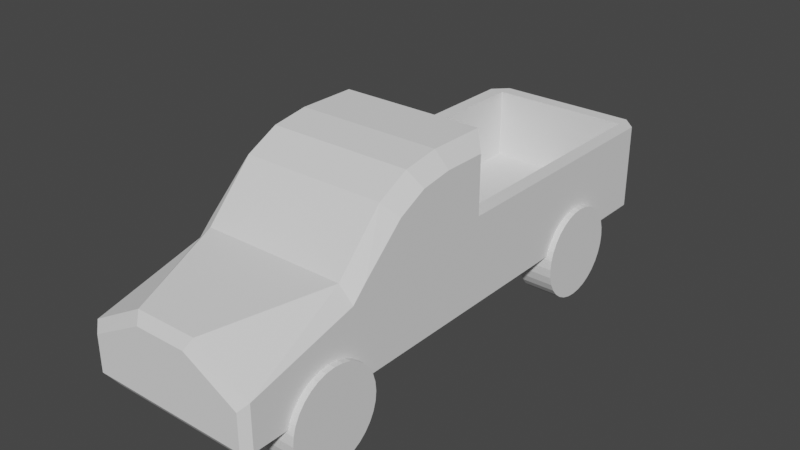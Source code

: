 # Source: pickup_truck.blend  (saved by Blender 3.5.10; exported with 4.5.12 LTS)
import bpy
from mathutils import Matrix  # noqa: F401  (used for matrix-valued properties, if any)

bpy.ops.wm.read_factory_settings(use_empty=True)
scene = bpy.context.scene
scene.name = 'Scene'

# ---- collections
col_collection = bpy.data.collections.new('Collection'); scene.collection.children.link(col_collection)
col_wheels = bpy.data.collections.new('wheels'); scene.collection.children.link(col_wheels)

# ---- world
world_world = bpy.data.worlds.new('World'); scene.world = world_world
world_world.use_nodes = True; world_world.node_tree.nodes.clear()
_N = world_world.node_tree.nodes; _L = world_world.node_tree.links
n0 = _N.new('ShaderNodeOutputWorld'); n0.name = 'World Output'; n0.location = (300, 300)
n1 = _N.new('ShaderNodeBackground'); n1.name = 'Background'; n1.location = (10, 300)
n1.inputs[0].default_value = (0.05088, 0.05088, 0.05088, 1.0)
_L.new(n1.outputs[0], n0.inputs[0])
n0.is_active_output = True
world_world.color = (0.05088, 0.05088, 0.05088)
world_world.use_sun_shadow = False
world_world.sun_shadow_jitter_overblur = 0.0

# ---- meshes
me_cube_001 = bpy.data.meshes.new('Cube.001')
me_cube_001.from_pydata([(0.9144, -0.9144, 0.3048), (-0.9144, -0.9144, 0.3048), (0.9144, 0.3048, 1.067), (-0.9144, 0.3048, 0.3048), (0.9144, 0.3048, 0.3048), (-0.9144, 0.3048, 1.067), (0.9144, 0.762, 1.675), (0.762, 0.9144, 1.829), (-0.9144, 0.762, 1.675), (-0.762, 0.9144, 1.829), (-0.9144, 0.762, 0.3048), (-0.762, 0.9143, 0.305), (-0.9144, 0.762, 1.067), (0.762, 0.9144, 1.067), (-0.762, 0.3048, 1.829), (-0.9144, 0.3048, 1.675), (-0.762, -0.4118, 1.596), (-0.9144, -0.3214, 1.472), (-0.762, -0.07195, 1.769), (-0.9144, -0.02443, 1.623), (0.9144, 0.3048, 1.675), (0.762, 0.3048, 1.829), (0.9144, -0.02443, 1.623), (0.762, -0.07195, 1.769), (0.9144, -0.3214, 1.472), (0.762, -0.4118, 1.596), (0.762, 0.9143, 0.305), (0.9144, 0.762, 0.3048), (-0.762, 0.9144, 1.067), (0.9144, 0.762, 1.067), (-0.9144, -0.7608, 1.067), (-0.9144, -0.9144, 0.9144), (0.9144, -0.7608, 1.067), (0.9144, -0.9144, 0.9144), (-0.9144, -0.9144, 0.9144), (-0.762, -0.9144, 1.067), (0.762, -0.9144, 1.067), (0.9144, -0.9144, 0.9144), (-0.8382, -2.134, 0.3048), (-0.9144, -2.061, 0.3048), (0.9144, -2.061, 0.3048), (0.8382, -2.134, 0.3048), (0.8382, -2.134, 0.5327), (0.9144, -2.061, 0.6157), (0.2716, -2.134, 0.8382), (0.3266, -2.061, 0.9434), (-0.2716, -2.134, 0.8382), (-0.3266, -2.061, 0.9434), (-0.8382, -2.134, 0.5327), (-0.9144, -2.061, 0.6157), (-0.762, -0.9144, 1.067), (0.762, -0.9144, 1.067), (-0.7619, 3.505, 1.067), (0.7621, 3.505, 1.067), (-0.9143, 3.505, 0.3045), (-0.762, 3.658, 0.3045), (-0.9143, 3.505, 1.067), (0.7621, 3.658, 1.067), (-0.7619, 3.658, 1.067), (0.7621, 3.658, 0.3045), (0.9145, 3.505, 0.3045), (0.9145, 3.505, 1.067), (-0.7619, 3.505, 0.3046), (0.7621, 3.505, 0.3046), (-0.6096, -0.9148, 0.0), (-0.9144, -0.9144, 0.1524), (0.9144, -0.9144, 0.1524), (0.6096, -0.9148, 0.0), (0.6096, 0.3048, 2.173e-13), (0.9144, 0.3048, 0.1524), (-0.9144, 0.3048, 0.1524), (-0.6096, 0.3048, -9.007e-14), (0.9144, -2.06, 0.1524), (0.6162, -1.872, 0.0), (0.8382, -2.134, 0.1524), (-0.8382, -2.134, 0.1524), (-0.6162, -1.872, 0.0), (-0.9144, -2.06, 0.1524), (0.6097, 0.7618, 1.514e-08), (0.9144, 0.7619, 0.1524), (-0.9144, 0.7619, 0.1524), (-0.762, 0.7619, 1.489e-08), (-0.7619, 3.658, 0.1521), (-0.6095, 3.321, -0.0003116), (-0.9143, 3.505, 0.1521), (-0.762, 3.473, -0.0003265), (0.7622, 3.473, -0.0003265), (0.9145, 3.505, 0.1521), (0.6096, 3.321, -0.0003116), (0.7621, 3.658, 0.1521), (0.7621, 0.7618, 1.489e-08), (0.762, 3.474, -0.0003266), (0.762, -0.9144, 0.0), (0.762, 0.3048, 0.0), (-0.762, -0.9144, 0.0), (-0.7694, -2.024, 0.0), (-0.762, 0.3048, 0.0), (-0.6096, 0.7619, 1.502e-08), (-0.7619, 3.474, -0.0003266), (0.7694, -2.024, 0.0), (-0.6096, 0.7619, 1.502e-08), (0.6097, 0.7618, 1.514e-08), (-0.6096, -0.9148, 0.0), (0.6096, -0.9148, 0.0), (-0.6096, 0.3048, -9.007e-14), (0.6096, 0.3048, 2.173e-13), (0.6096, 3.321, -0.0003116), (-0.6162, -1.872, 0.0), (-0.6095, 3.321, -0.0003116), (0.6162, -1.872, 0.0), (-0.6096, 0.7619, 0.1524), (0.6097, 0.7618, 0.1524), (-0.6096, -0.9148, 0.1524), (0.6096, -0.9148, 0.1524), (-0.6096, 0.3048, 0.1524), (0.6096, 0.3048, 0.1524), (0.6096, 3.321, 0.1521), (-0.6162, -1.872, 0.1524), (-0.6095, 3.322, 0.1521), (0.6162, -1.872, 0.1524)], [], [(5, 15, 8, 12), (0, 33, 37, 43, 40), (79, 27, 4, 69), (69, 4, 0, 66), (28, 9, 7, 13), (31, 30, 5, 1), (47, 35, 34, 49), (17, 19, 5), (29, 6, 20, 2), (27, 29, 2, 4), (97, 83, 108, 100), (66, 0, 40, 72), (41, 42, 44, 46, 48, 38), (72, 40, 41, 74), (77, 39, 1, 65), (50, 30, 31, 34, 35), (19, 15, 5), (4, 2, 0), (22, 2, 20), (16, 25, 23, 18), (24, 2, 22), (43, 37, 36, 45), (29, 27, 60, 61), (32, 51, 36, 37, 33), (84, 54, 55, 82), (19, 17, 16, 18), (24, 22, 23, 25), (15, 19, 18, 14), (22, 20, 21, 23), (8, 15, 14, 9), (20, 6, 7, 21), (9, 28, 12, 8), (6, 29, 13, 7), (18, 23, 21, 14), (47, 45, 36, 51, 50, 35), (39, 49, 34, 31, 1), (90, 91, 86), (74, 41, 38, 75), (48, 46, 47, 49), (44, 42, 43, 45), (40, 43, 42, 41), (45, 47, 46, 44), (49, 39, 38, 48), (39, 77, 75, 38), (9, 14, 21, 7), (27, 79, 87, 60), (70, 3, 10, 80), (65, 1, 3, 70), (81, 85, 98), (58, 55, 54, 56), (88, 78, 101, 106), (50, 35, 16, 17, 30), (32, 24, 25, 36, 51), (36, 25, 16, 35, 50, 51), (2, 24, 32), (5, 30, 17), (28, 13, 26, 11), (1, 5, 3), (80, 10, 54, 84), (0, 2, 32, 33), (13, 29, 61, 53), (82, 55, 59, 89), (61, 60, 59, 57), (57, 59, 55, 58), (3, 5, 12, 10), (89, 59, 60, 87), (12, 28, 52, 56), (11, 26, 63, 62), (56, 52, 58), (52, 53, 57, 58), (53, 61, 57), (13, 53, 63, 26), (53, 52, 62, 63), (52, 28, 11, 62), (12, 56, 54, 10), (96, 94, 65, 70), (92, 93, 69, 66), (81, 96, 70, 80), (95, 75, 77), (99, 72, 74), (95, 99, 74, 75), (77, 65, 94, 95), (66, 72, 99, 92), (85, 81, 80, 84), (93, 90, 79, 69), (76, 64, 102, 107), (90, 86, 87, 79), (98, 85, 84, 82), (86, 91, 89, 87), (91, 98, 82, 89), (83, 88, 106, 108), (78, 88, 91, 90), (67, 68, 93, 92), (68, 78, 90, 93), (64, 76, 95, 94), (71, 64, 94, 96), (97, 71, 96, 81), (88, 83, 98, 91), (83, 97, 81, 98), (76, 73, 99, 95), (73, 67, 92, 99), (105, 103, 113, 115), (102, 104, 114, 112), (100, 108, 118, 110), (106, 101, 111, 116), (64, 71, 104, 102), (68, 67, 103, 105), (73, 76, 107, 109), (71, 97, 100, 104), (78, 68, 105, 101), (67, 73, 109, 103), (117, 112, 113, 119), (110, 111, 115, 114), (110, 118, 116, 111), (115, 113, 112, 114), (109, 107, 117, 119), (104, 100, 110, 114), (101, 105, 115, 111), (103, 109, 119, 113), (108, 106, 116, 118), (107, 102, 112, 117)])
_uv = me_cube_001.uv_layers.new(name='UVMap')
_uv.uv.foreach_set('vector', [0.5269, 0.4348, 0.616, 0.4259, 0.616, 0.4927, 0.5269, 0.4935, 0.4375, 0.875, 0.4948, 0.875, 0.4948, 0.875, 0.4677, 0.994, 0.4375, 0.994, 0.4062, 0.7563, 0.4375, 0.7562, 0.4375, 0.8125, 0.4062, 0.8125, 0.4062, 0.8125, 0.4375, 0.8125, 0.4375, 0.875, 0.4062, 0.875, 0.5269, 0.5156, 0.625, 0.5156, 0.625, 0.7344, 0.5269, 0.7344, 0.4948, 0.375, 0.5, 0.3829, 0.5269, 0.4348, 0.4375, 0.375, 0.5, 0.436, 0.5, 0.4062, 0.4948, 0.375, 0.4677, 0.256, 0.6041, 0.4002, 0.613, 0.4124, 0.5269, 0.4348, 0.5269, 0.7565, 0.616, 0.7573, 0.616, 0.8241, 0.5269, 0.8152, 0.4375, 0.7562, 0.5269, 0.7565, 0.5269, 0.8152, 0.4375, 0.8125, 0.3662, 0.543, 0.3746, 0.5544, 0.3746, 0.5544, 0.3662, 0.543, 0.4062, 0.875, 0.4375, 0.875, 0.4375, 0.994, 0.4063, 0.994, 0.4375, 0.007812, 0.4648, 0.007813, 0.4961, 0.06591, 0.4961, 0.1841, 0.4648, 0.2422, 0.4375, 0.2422, 0.4062, 0.994, 0.4375, 0.994, 0.4375, 1.0, 0.4062, 1.0, 0.4062, 0.256, 0.4375, 0.256, 0.4375, 0.375, 0.4062, 0.375, 0.5, 0.4062, 0.5, 0.375, 0.4948, 0.375, 0.4948, 0.375, 0.5, 0.4062, 0.613, 0.4124, 0.616, 0.4259, 0.5269, 0.4348, 0.4375, 0.8125, 0.5269, 0.8152, 0.4375, 0.875, 0.613, 0.8376, 0.5269, 0.8152, 0.616, 0.8241, 0.75, 0.5156, 0.75, 0.7344, 0.7155, 0.7344, 0.7155, 0.5156, 0.6041, 0.8498, 0.5269, 0.8152, 0.613, 0.8376, 0.4677, 0.994, 0.4948, 0.875, 0.5, 0.8438, 0.5, 0.814, 0.5269, 0.7565, 0.4375, 0.7562, 0.4375, 0.7562, 0.5269, 0.7565, 0.5, 0.875, 0.5, 0.875, 0.5, 0.875, 0.4948, 0.875, 0.4948, 0.875, 0.4062, 0.4937, 0.4375, 0.4938, 0.4375, 0.5361, 0.4062, 0.5396, 0.613, 0.4124, 0.6041, 0.4002, 0.6114, 0.3956, 0.6215, 0.4095, 0.6041, 0.8498, 0.613, 0.8376, 0.6215, 0.8405, 0.6114, 0.8544, 0.616, 0.4259, 0.613, 0.4124, 0.6215, 0.4095, 0.625, 0.425, 0.613, 0.8376, 0.616, 0.8241, 0.625, 0.825, 0.6215, 0.8405, 0.616, 0.4927, 0.616, 0.4259, 0.625, 0.425, 0.625, 0.5, 0.616, 0.8241, 0.616, 0.7573, 0.625, 0.75, 0.625, 0.825, 0.625, 0.5156, 0.5269, 0.5156, 0.5269, 0.4935, 0.616, 0.4927, 0.616, 0.7573, 0.5269, 0.7565, 0.5269, 0.7344, 0.625, 0.7344, 0.7155, 0.5156, 0.7155, 0.7344, 0.7, 0.7344, 0.7, 0.5156, 0.5, 0.436, 0.5, 0.814, 0.5, 0.8438, 0.5, 0.8438, 0.5, 0.4062, 0.5, 0.4062, 0.4375, 0.256, 0.4677, 0.256, 0.4948, 0.375, 0.4948, 0.375, 0.4375, 0.375, 0.3662, 0.7207, 0.375, 0.707, 0.375, 0.7071, 0.4062, 0.007812, 0.4375, 0.007813, 0.4375, 0.2422, 0.4062, 0.2422, 0.4648, 0.2422, 0.4961, 0.1841, 0.5, 0.1875, 0.4678, 0.2473, 0.4961, 0.06591, 0.4648, 0.007813, 0.4678, 0.002715, 0.5, 0.0625, 0.4375, 0.0, 0.4663, 0.0, 0.4648, 0.007813, 0.4375, 0.007812, 0.5, 0.0625, 0.5, 0.1875, 0.4961, 0.1841, 0.4961, 0.06591, 0.4677, 0.256, 0.4375, 0.256, 0.4375, 0.2422, 0.4648, 0.2422, 0.4375, 0.256, 0.4063, 0.256, 0.4062, 0.2422, 0.4375, 0.2422, 0.625, 0.5156, 0.7, 0.5156, 0.7, 0.7344, 0.625, 0.7344, 0.4375, 0.7562, 0.4062, 0.7563, 0.4062, 0.7563, 0.4375, 0.7562, 0.4062, 0.4375, 0.4375, 0.4375, 0.4375, 0.4938, 0.4063, 0.4937, 0.4062, 0.375, 0.4375, 0.375, 0.4375, 0.4375, 0.4062, 0.4375, 0.3662, 0.5293, 0.375, 0.543, 0.375, 0.543, 0.5269, 0.5156, 0.4375, 0.5361, 0.4375, 0.4938, 0.5269, 0.4935, 0.3746, 0.6956, 0.3662, 0.707, 0.3662, 0.707, 0.3746, 0.6956, 0.0, 0.0, 0.0, 0.0, 0.0, 0.0, 0.0, 0.0, 0.0, 0.0, 0.0, 0.0, 0.0, 0.0, 0.0, 0.0, 0.0, 0.0, 0.0, 0.0, 0.0, 0.0, 0.0, 0.0, 0.0, 0.0, 0.0, 0.0, 0.0, 0.0, 0.0, 0.0, 0.5269, 0.8152, 0.6041, 0.8498, 0.0, 0.0, 0.5269, 0.4348, 0.0, 0.0, 0.6041, 0.4002, 0.5269, 0.5156, 0.5269, 0.7344, 0.5269, 0.7344, 0.5269, 0.5156, 0.4375, 0.375, 0.5269, 0.4348, 0.4375, 0.4375, 0.4062, 0.4937, 0.4375, 0.4938, 0.4375, 0.4938, 0.4062, 0.4937, 0.4375, 0.875, 0.5269, 0.8152, 0.5, 0.8671, 0.4948, 0.875, 0.5269, 0.7344, 0.5269, 0.7565, 0.5269, 0.7565, 0.5269, 0.7344, 0.4062, 0.5396, 0.4375, 0.5361, 0.4375, 0.7139, 0.4062, 0.7104, 0.5269, 0.7565, 0.4375, 0.7562, 0.4375, 0.7139, 0.5269, 0.7344, 0.5269, 0.7344, 0.4375, 0.7139, 0.4375, 0.5361, 0.5269, 0.5156, 0.4375, 0.4375, 0.5269, 0.4348, 0.5269, 0.4935, 0.4375, 0.4938, 0.4062, 0.7104, 0.4375, 0.7139, 0.4375, 0.7562, 0.4062, 0.7563, 0.5269, 0.4935, 0.5269, 0.5156, 0.5269, 0.5156, 0.5269, 0.4935, 0.5269, 0.5156, 0.5269, 0.7344, 0.5269, 0.7344, 0.5269, 0.5156, 0.5269, 0.4935, 0.5269, 0.5156, 0.5269, 0.5156, 0.5269, 0.5156, 0.5269, 0.7344, 0.5269, 0.7344, 0.5269, 0.5156, 0.5269, 0.7344, 0.5269, 0.7565, 0.5269, 0.7344, 0.5269, 0.7344, 0.5269, 0.7344, 0.5269, 0.7344, 0.5269, 0.7344, 0.5269, 0.7344, 0.5269, 0.5156, 0.5269, 0.5156, 0.5269, 0.7344, 0.5269, 0.5156, 0.5269, 0.5156, 0.5269, 0.5156, 0.5269, 0.5156, 0.5269, 0.4935, 0.5269, 0.4935, 0.4375, 0.4938, 0.4375, 0.4938, 0.3142, 0.5156, 0.2477, 0.5156, 0.25, 0.5, 0.3125, 0.5, 0.2477, 0.7344, 0.3142, 0.7344, 0.3125, 0.75, 0.25, 0.75, 0.3662, 0.5293, 0.3142, 0.5156, 0.3125, 0.5, 0.3687, 0.5, 0.1369, 0.5149, 0.125, 0.5078, 0.131, 0.5, 0.1369, 0.7351, 0.131, 0.75, 0.125, 0.7422, 0.1369, 0.5149, 0.1369, 0.7351, 0.125, 0.7422, 0.125, 0.5078, 0.131, 0.5, 0.25, 0.5, 0.2477, 0.5156, 0.1369, 0.5149, 0.25, 0.75, 0.131, 0.75, 0.1369, 0.7351, 0.2477, 0.7344, 0.375, 0.543, 0.3662, 0.5293, 0.3687, 0.5, 0.3687, 0.5, 0.3142, 0.7344, 0.3662, 0.7207, 0.3687, 0.75, 0.3125, 0.75, 0.1488, 0.5306, 0.2476, 0.5312, 0.2476, 0.5312, 0.1488, 0.5306, 0.3662, 0.7207, 0.375, 0.7071, 0.3687, 0.75, 0.3687, 0.75, 0.375, 0.543, 0.375, 0.543, 0.3687, 0.5, 0.375, 0.543, 0.375, 0.7071, 0.375, 0.707, 0.375, 0.707, 0.3687, 0.75, 0.375, 0.707, 0.375, 0.543, 0.4062, 0.5396, 0.4062, 0.7104, 0.3746, 0.5544, 0.3746, 0.6956, 0.3746, 0.6956, 0.3746, 0.5544, 0.3662, 0.707, 0.3746, 0.6956, 0.375, 0.707, 0.3662, 0.7207, 0.2476, 0.7188, 0.3142, 0.7187, 0.3142, 0.7344, 0.2477, 0.7344, 0.3142, 0.7187, 0.3662, 0.707, 0.3662, 0.7207, 0.3142, 0.7344, 0.2476, 0.5312, 0.1488, 0.5306, 0.1369, 0.5149, 0.2477, 0.5156, 0.3142, 0.5312, 0.2476, 0.5312, 0.2477, 0.5156, 0.3142, 0.5156, 0.3662, 0.543, 0.3142, 0.5312, 0.3142, 0.5156, 0.3662, 0.5293, 0.3746, 0.6956, 0.3746, 0.5544, 0.375, 0.543, 0.375, 0.707, 0.3746, 0.5544, 0.3662, 0.543, 0.3662, 0.5293, 0.375, 0.543, 0.1488, 0.5306, 0.1488, 0.7194, 0.1369, 0.7351, 0.1369, 0.5149, 0.1488, 0.7194, 0.2476, 0.7188, 0.2477, 0.7344, 0.1369, 0.7351, 0.3142, 0.7187, 0.2476, 0.7188, 0.2476, 0.7188, 0.3142, 0.7187, 0.2476, 0.5312, 0.3142, 0.5312, 0.3142, 0.5312, 0.2476, 0.5312, 0.3662, 0.543, 0.3746, 0.5544, 0.3746, 0.5544, 0.3662, 0.543, 0.3746, 0.6956, 0.3662, 0.707, 0.3662, 0.707, 0.3746, 0.6956, 0.2476, 0.5312, 0.3142, 0.5312, 0.3142, 0.5312, 0.2476, 0.5312, 0.3142, 0.7187, 0.2476, 0.7188, 0.2476, 0.7188, 0.3142, 0.7187, 0.1488, 0.7194, 0.1488, 0.5306, 0.1488, 0.5306, 0.1488, 0.7194, 0.3142, 0.5312, 0.3662, 0.543, 0.3662, 0.543, 0.3142, 0.5312, 0.3662, 0.707, 0.3142, 0.7187, 0.3142, 0.7187, 0.3662, 0.707, 0.2476, 0.7188, 0.1488, 0.7194, 0.1488, 0.7194, 0.2476, 0.7188, 0.1488, 0.5306, 0.2476, 0.5312, 0.2476, 0.7188, 0.1488, 0.7194, 0.3662, 0.543, 0.3662, 0.707, 0.3142, 0.7187, 0.3142, 0.5312, 0.3662, 0.543, 0.3746, 0.5544, 0.3746, 0.6956, 0.3662, 0.707, 0.3142, 0.7187, 0.2476, 0.7188, 0.2476, 0.5312, 0.3142, 0.5312, 0.1488, 0.7194, 0.1488, 0.5306, 0.1488, 0.5306, 0.1488, 0.7194, 0.3142, 0.5312, 0.3662, 0.543, 0.3662, 0.543, 0.3142, 0.5312, 0.3662, 0.707, 0.3142, 0.7187, 0.3142, 0.7187, 0.3662, 0.707, 0.2476, 0.7188, 0.1488, 0.7194, 0.1488, 0.7194, 0.2476, 0.7188, 0.3746, 0.5544, 0.3746, 0.6956, 0.3746, 0.6956, 0.3746, 0.5544, 0.1488, 0.5306, 0.2476, 0.5312, 0.2476, 0.5312, 0.1488, 0.5306])
me_cube_001.update()
me_cylinder_002 = bpy.data.meshes.new('Cylinder.002')
me_cylinder_002.from_pydata([(5.753e-09, 0.3048, -0.2286), (-2.301e-08, 0.3048, 0.0), (0.05946, 0.2989, -0.2286), (0.05946, 0.2989, 0.0), (0.1166, 0.2816, -0.2286), (0.1166, 0.2816, 0.0), (0.1693, 0.2534, -0.2286), (0.1693, 0.2534, 0.0), (0.2155, 0.2155, -0.2286), (0.2155, 0.2155, 0.0), (0.2534, 0.1693, -0.2286), (0.2534, 0.1693, 0.0), (0.2816, 0.1166, -0.2286), (0.2816, 0.1166, 0.0), (0.2989, 0.05946, -0.2286), (0.2989, 0.05946, 0.0), (0.3048, 0.0, -0.2286), (0.3048, 0.0, 0.0), (0.2989, -0.05946, -0.2286), (0.2989, -0.05946, 0.0), (0.2816, -0.1166, -0.2286), (0.2816, -0.1166, 0.0), (0.2534, -0.1693, -0.2286), (0.2534, -0.1693, 0.0), (0.2155, -0.2155, -0.2286), (0.2155, -0.2155, 0.0), (0.1693, -0.2534, -0.2286), (0.1693, -0.2534, 0.0), (0.1166, -0.2816, -0.2286), (0.1166, -0.2816, 0.0), (0.05946, -0.2989, -0.2286), (0.05946, -0.2989, 0.0), (5.753e-09, -0.3048, -0.2286), (-2.301e-08, -0.3048, 0.0), (-0.05946, -0.2989, -0.2286), (-0.05946, -0.2989, 0.0), (-0.1166, -0.2816, -0.2286), (-0.1166, -0.2816, 0.0), (-0.1693, -0.2534, -0.2286), (-0.1693, -0.2534, 0.0), (-0.2155, -0.2155, -0.2286), (-0.2155, -0.2155, 0.0), (-0.2534, -0.1693, -0.2286), (-0.2534, -0.1693, 0.0), (-0.2816, -0.1166, -0.2286), (-0.2816, -0.1166, 0.0), (-0.2989, -0.05946, -0.2286), (-0.2989, -0.05946, 0.0), (-0.3048, 0.0, -0.2286), (-0.3048, 0.0, 0.0), (-0.2989, 0.05946, -0.2286), (-0.2989, 0.05946, 0.0), (-0.2816, 0.1166, -0.2286), (-0.2816, 0.1166, 0.0), (-0.2534, 0.1693, -0.2286), (-0.2534, 0.1693, 0.0), (-0.2155, 0.2155, -0.2286), (-0.2155, 0.2155, 0.0), (-0.1693, 0.2534, -0.2286), (-0.1693, 0.2534, 0.0), (-0.1166, 0.2816, -0.2286), (-0.1166, 0.2816, 0.0), (-0.05946, 0.2989, -0.2286), (-0.05946, 0.2989, 0.0)], [], [(0, 1, 3, 2), (2, 3, 5, 4), (4, 5, 7, 6), (6, 7, 9, 8), (8, 9, 11, 10), (10, 11, 13, 12), (12, 13, 15, 14), (14, 15, 17, 16), (16, 17, 19, 18), (18, 19, 21, 20), (20, 21, 23, 22), (22, 23, 25, 24), (24, 25, 27, 26), (26, 27, 29, 28), (28, 29, 31, 30), (30, 31, 33, 32), (32, 33, 35, 34), (34, 35, 37, 36), (36, 37, 39, 38), (38, 39, 41, 40), (40, 41, 43, 42), (42, 43, 45, 44), (44, 45, 47, 46), (46, 47, 49, 48), (48, 49, 51, 50), (50, 51, 53, 52), (52, 53, 55, 54), (54, 55, 57, 56), (56, 57, 59, 58), (58, 59, 61, 60), (3, 1, 63, 61, 59, 57, 55, 53, 51, 49, 47, 45, 43, 41, 39, 37, 35, 33, 31, 29, 27, 25, 23, 21, 19, 17, 15, 13, 11, 9, 7, 5), (60, 61, 63, 62), (62, 63, 1, 0), (0, 2, 4, 6, 8, 10, 12, 14, 16, 18, 20, 22, 24, 26, 28, 30, 32, 34, 36, 38, 40, 42, 44, 46, 48, 50, 52, 54, 56, 58, 60, 62)])
_uv = me_cylinder_002.uv_layers.new(name='UVMap')
_uv.uv.foreach_set('vector', [1.0, 0.5, 1.0, 1.0, 0.9688, 1.0, 0.9688, 0.5, 0.9688, 0.5, 0.9688, 1.0, 0.9375, 1.0, 0.9375, 0.5, 0.9375, 0.5, 0.9375, 1.0, 0.9062, 1.0, 0.9062, 0.5, 0.9062, 0.5, 0.9062, 1.0, 0.875, 1.0, 0.875, 0.5, 0.875, 0.5, 0.875, 1.0, 0.8438, 1.0, 0.8438, 0.5, 0.8438, 0.5, 0.8438, 1.0, 0.8125, 1.0, 0.8125, 0.5, 0.8125, 0.5, 0.8125, 1.0, 0.7812, 1.0, 0.7812, 0.5, 0.7812, 0.5, 0.7812, 1.0, 0.75, 1.0, 0.75, 0.5, 0.75, 0.5, 0.75, 1.0, 0.7188, 1.0, 0.7188, 0.5, 0.7188, 0.5, 0.7188, 1.0, 0.6875, 1.0, 0.6875, 0.5, 0.6875, 0.5, 0.6875, 1.0, 0.6562, 1.0, 0.6562, 0.5, 0.6562, 0.5, 0.6562, 1.0, 0.625, 1.0, 0.625, 0.5, 0.625, 0.5, 0.625, 1.0, 0.5938, 1.0, 0.5938, 0.5, 0.5938, 0.5, 0.5938, 1.0, 0.5625, 1.0, 0.5625, 0.5, 0.5625, 0.5, 0.5625, 1.0, 0.5312, 1.0, 0.5312, 0.5, 0.5312, 0.5, 0.5312, 1.0, 0.5, 1.0, 0.5, 0.5, 0.5, 0.5, 0.5, 1.0, 0.4688, 1.0, 0.4688, 0.5, 0.4688, 0.5, 0.4688, 1.0, 0.4375, 1.0, 0.4375, 0.5, 0.4375, 0.5, 0.4375, 1.0, 0.4062, 1.0, 0.4062, 0.5, 0.4062, 0.5, 0.4062, 1.0, 0.375, 1.0, 0.375, 0.5, 0.375, 0.5, 0.375, 1.0, 0.3438, 1.0, 0.3438, 0.5, 0.3438, 0.5, 0.3438, 1.0, 0.3125, 1.0, 0.3125, 0.5, 0.3125, 0.5, 0.3125, 1.0, 0.2812, 1.0, 0.2812, 0.5, 0.2812, 0.5, 0.2812, 1.0, 0.25, 1.0, 0.25, 0.5, 0.25, 0.5, 0.25, 1.0, 0.2188, 1.0, 0.2188, 0.5, 0.2188, 0.5, 0.2188, 1.0, 0.1875, 1.0, 0.1875, 0.5, 0.1875, 0.5, 0.1875, 1.0, 0.1562, 1.0, 0.1562, 0.5, 0.1562, 0.5, 0.1562, 1.0, 0.125, 1.0, 0.125, 0.5, 0.125, 0.5, 0.125, 1.0, 0.09375, 1.0, 0.09375, 0.5, 0.09375, 0.5, 0.09375, 1.0, 0.0625, 1.0, 0.0625, 0.5, 0.2968, 0.4854, 0.25, 0.49, 0.2032, 0.4854, 0.1582, 0.4717, 0.1167, 0.4496, 0.08029, 0.4197, 0.05045, 0.3833, 0.02827, 0.3418, 0.01461, 0.2968, 0.01, 0.25, 0.01461, 0.2032, 0.02827, 0.1582, 0.05045, 0.1167, 0.08029, 0.08029, 0.1167, 0.05045, 0.1582, 0.02827, 0.2032, 0.01461, 0.25, 0.01, 0.2968, 0.01461, 0.3418, 0.02827, 0.3833, 0.05045, 0.4197, 0.08029, 0.4496, 0.1167, 0.4717, 0.1582, 0.4854, 0.2032, 0.49, 0.25, 0.4854, 0.2968, 0.4717, 0.3418, 0.4496, 0.3833, 0.4197, 0.4197, 0.3833, 0.4496, 0.3418, 0.4717, 0.0625, 0.5, 0.0625, 1.0, 0.03125, 1.0, 0.03125, 0.5, 0.03125, 0.5, 0.03125, 1.0, 0.0, 1.0, 0.0, 0.5, 0.75, 0.49, 0.7968, 0.4854, 0.8418, 0.4717, 0.8833, 0.4496, 0.9197, 0.4197, 0.9496, 0.3833, 0.9717, 0.3418, 0.9854, 0.2968, 0.99, 0.25, 0.9854, 0.2032, 0.9717, 0.1582, 0.9496, 0.1167, 0.9197, 0.08029, 0.8833, 0.05045, 0.8418, 0.02827, 0.7968, 0.01461, 0.75, 0.01, 0.7032, 0.01461, 0.6582, 0.02827, 0.6167, 0.05045, 0.5803, 0.08029, 0.5504, 0.1167, 0.5283, 0.1582, 0.5146, 0.2032, 0.51, 0.25, 0.5146, 0.2968, 0.5283, 0.3418, 0.5504, 0.3833, 0.5803, 0.4197, 0.6167, 0.4496, 0.6582, 0.4717, 0.7032, 0.4854])
me_cylinder_002.update()
me_cylinder_003 = bpy.data.meshes.new('Cylinder.003')
me_cylinder_003.from_pydata([(5.753e-09, 0.3048, -0.2286), (-2.301e-08, 0.3048, 0.0), (0.05946, 0.2989, -0.2286), (0.05946, 0.2989, 0.0), (0.1166, 0.2816, -0.2286), (0.1166, 0.2816, 0.0), (0.1693, 0.2534, -0.2286), (0.1693, 0.2534, 0.0), (0.2155, 0.2155, -0.2286), (0.2155, 0.2155, 0.0), (0.2534, 0.1693, -0.2286), (0.2534, 0.1693, 0.0), (0.2816, 0.1166, -0.2286), (0.2816, 0.1166, 0.0), (0.2989, 0.05946, -0.2286), (0.2989, 0.05946, 0.0), (0.3048, 0.0, -0.2286), (0.3048, 0.0, 0.0), (0.2989, -0.05946, -0.2286), (0.2989, -0.05946, 0.0), (0.2816, -0.1166, -0.2286), (0.2816, -0.1166, 0.0), (0.2534, -0.1693, -0.2286), (0.2534, -0.1693, 0.0), (0.2155, -0.2155, -0.2286), (0.2155, -0.2155, 0.0), (0.1693, -0.2534, -0.2286), (0.1693, -0.2534, 0.0), (0.1166, -0.2816, -0.2286), (0.1166, -0.2816, 0.0), (0.05946, -0.2989, -0.2286), (0.05946, -0.2989, 0.0), (5.753e-09, -0.3048, -0.2286), (-2.301e-08, -0.3048, 0.0), (-0.05946, -0.2989, -0.2286), (-0.05946, -0.2989, 0.0), (-0.1166, -0.2816, -0.2286), (-0.1166, -0.2816, 0.0), (-0.1693, -0.2534, -0.2286), (-0.1693, -0.2534, 0.0), (-0.2155, -0.2155, -0.2286), (-0.2155, -0.2155, 0.0), (-0.2534, -0.1693, -0.2286), (-0.2534, -0.1693, 0.0), (-0.2816, -0.1166, -0.2286), (-0.2816, -0.1166, 0.0), (-0.2989, -0.05946, -0.2286), (-0.2989, -0.05946, 0.0), (-0.3048, 0.0, -0.2286), (-0.3048, 0.0, 0.0), (-0.2989, 0.05946, -0.2286), (-0.2989, 0.05946, 0.0), (-0.2816, 0.1166, -0.2286), (-0.2816, 0.1166, 0.0), (-0.2534, 0.1693, -0.2286), (-0.2534, 0.1693, 0.0), (-0.2155, 0.2155, -0.2286), (-0.2155, 0.2155, 0.0), (-0.1693, 0.2534, -0.2286), (-0.1693, 0.2534, 0.0), (-0.1166, 0.2816, -0.2286), (-0.1166, 0.2816, 0.0), (-0.05946, 0.2989, -0.2286), (-0.05946, 0.2989, 0.0)], [], [(0, 1, 3, 2), (2, 3, 5, 4), (4, 5, 7, 6), (6, 7, 9, 8), (8, 9, 11, 10), (10, 11, 13, 12), (12, 13, 15, 14), (14, 15, 17, 16), (16, 17, 19, 18), (18, 19, 21, 20), (20, 21, 23, 22), (22, 23, 25, 24), (24, 25, 27, 26), (26, 27, 29, 28), (28, 29, 31, 30), (30, 31, 33, 32), (32, 33, 35, 34), (34, 35, 37, 36), (36, 37, 39, 38), (38, 39, 41, 40), (40, 41, 43, 42), (42, 43, 45, 44), (44, 45, 47, 46), (46, 47, 49, 48), (48, 49, 51, 50), (50, 51, 53, 52), (52, 53, 55, 54), (54, 55, 57, 56), (56, 57, 59, 58), (58, 59, 61, 60), (3, 1, 63, 61, 59, 57, 55, 53, 51, 49, 47, 45, 43, 41, 39, 37, 35, 33, 31, 29, 27, 25, 23, 21, 19, 17, 15, 13, 11, 9, 7, 5), (60, 61, 63, 62), (62, 63, 1, 0), (0, 2, 4, 6, 8, 10, 12, 14, 16, 18, 20, 22, 24, 26, 28, 30, 32, 34, 36, 38, 40, 42, 44, 46, 48, 50, 52, 54, 56, 58, 60, 62)])
_uv = me_cylinder_003.uv_layers.new(name='UVMap')
_uv.uv.foreach_set('vector', [1.0, 0.5, 1.0, 1.0, 0.9688, 1.0, 0.9688, 0.5, 0.9688, 0.5, 0.9688, 1.0, 0.9375, 1.0, 0.9375, 0.5, 0.9375, 0.5, 0.9375, 1.0, 0.9062, 1.0, 0.9062, 0.5, 0.9062, 0.5, 0.9062, 1.0, 0.875, 1.0, 0.875, 0.5, 0.875, 0.5, 0.875, 1.0, 0.8438, 1.0, 0.8438, 0.5, 0.8438, 0.5, 0.8438, 1.0, 0.8125, 1.0, 0.8125, 0.5, 0.8125, 0.5, 0.8125, 1.0, 0.7812, 1.0, 0.7812, 0.5, 0.7812, 0.5, 0.7812, 1.0, 0.75, 1.0, 0.75, 0.5, 0.75, 0.5, 0.75, 1.0, 0.7188, 1.0, 0.7188, 0.5, 0.7188, 0.5, 0.7188, 1.0, 0.6875, 1.0, 0.6875, 0.5, 0.6875, 0.5, 0.6875, 1.0, 0.6562, 1.0, 0.6562, 0.5, 0.6562, 0.5, 0.6562, 1.0, 0.625, 1.0, 0.625, 0.5, 0.625, 0.5, 0.625, 1.0, 0.5938, 1.0, 0.5938, 0.5, 0.5938, 0.5, 0.5938, 1.0, 0.5625, 1.0, 0.5625, 0.5, 0.5625, 0.5, 0.5625, 1.0, 0.5312, 1.0, 0.5312, 0.5, 0.5312, 0.5, 0.5312, 1.0, 0.5, 1.0, 0.5, 0.5, 0.5, 0.5, 0.5, 1.0, 0.4688, 1.0, 0.4688, 0.5, 0.4688, 0.5, 0.4688, 1.0, 0.4375, 1.0, 0.4375, 0.5, 0.4375, 0.5, 0.4375, 1.0, 0.4062, 1.0, 0.4062, 0.5, 0.4062, 0.5, 0.4062, 1.0, 0.375, 1.0, 0.375, 0.5, 0.375, 0.5, 0.375, 1.0, 0.3438, 1.0, 0.3438, 0.5, 0.3438, 0.5, 0.3438, 1.0, 0.3125, 1.0, 0.3125, 0.5, 0.3125, 0.5, 0.3125, 1.0, 0.2812, 1.0, 0.2812, 0.5, 0.2812, 0.5, 0.2812, 1.0, 0.25, 1.0, 0.25, 0.5, 0.25, 0.5, 0.25, 1.0, 0.2188, 1.0, 0.2188, 0.5, 0.2188, 0.5, 0.2188, 1.0, 0.1875, 1.0, 0.1875, 0.5, 0.1875, 0.5, 0.1875, 1.0, 0.1562, 1.0, 0.1562, 0.5, 0.1562, 0.5, 0.1562, 1.0, 0.125, 1.0, 0.125, 0.5, 0.125, 0.5, 0.125, 1.0, 0.09375, 1.0, 0.09375, 0.5, 0.09375, 0.5, 0.09375, 1.0, 0.0625, 1.0, 0.0625, 0.5, 0.2968, 0.4854, 0.25, 0.49, 0.2032, 0.4854, 0.1582, 0.4717, 0.1167, 0.4496, 0.08029, 0.4197, 0.05045, 0.3833, 0.02827, 0.3418, 0.01461, 0.2968, 0.01, 0.25, 0.01461, 0.2032, 0.02827, 0.1582, 0.05045, 0.1167, 0.08029, 0.08029, 0.1167, 0.05045, 0.1582, 0.02827, 0.2032, 0.01461, 0.25, 0.01, 0.2968, 0.01461, 0.3418, 0.02827, 0.3833, 0.05045, 0.4197, 0.08029, 0.4496, 0.1167, 0.4717, 0.1582, 0.4854, 0.2032, 0.49, 0.25, 0.4854, 0.2968, 0.4717, 0.3418, 0.4496, 0.3833, 0.4197, 0.4197, 0.3833, 0.4496, 0.3418, 0.4717, 0.0625, 0.5, 0.0625, 1.0, 0.03125, 1.0, 0.03125, 0.5, 0.03125, 0.5, 0.03125, 1.0, 0.0, 1.0, 0.0, 0.5, 0.75, 0.49, 0.7968, 0.4854, 0.8418, 0.4717, 0.8833, 0.4496, 0.9197, 0.4197, 0.9496, 0.3833, 0.9717, 0.3418, 0.9854, 0.2968, 0.99, 0.25, 0.9854, 0.2032, 0.9717, 0.1582, 0.9496, 0.1167, 0.9197, 0.08029, 0.8833, 0.05045, 0.8418, 0.02827, 0.7968, 0.01461, 0.75, 0.01, 0.7032, 0.01461, 0.6582, 0.02827, 0.6167, 0.05045, 0.5803, 0.08029, 0.5504, 0.1167, 0.5283, 0.1582, 0.5146, 0.2032, 0.51, 0.25, 0.5146, 0.2968, 0.5283, 0.3418, 0.5504, 0.3833, 0.5803, 0.4197, 0.6167, 0.4496, 0.6582, 0.4717, 0.7032, 0.4854])
me_cylinder_003.update()
me_cylinder_005 = bpy.data.meshes.new('Cylinder.005')
me_cylinder_005.from_pydata([(5.753e-09, 0.3048, -0.2286), (-2.301e-08, 0.3048, 0.0), (0.05946, 0.2989, -0.2286), (0.05946, 0.2989, 0.0), (0.1166, 0.2816, -0.2286), (0.1166, 0.2816, 0.0), (0.1693, 0.2534, -0.2286), (0.1693, 0.2534, 0.0), (0.2155, 0.2155, -0.2286), (0.2155, 0.2155, 0.0), (0.2534, 0.1693, -0.2286), (0.2534, 0.1693, 0.0), (0.2816, 0.1166, -0.2286), (0.2816, 0.1166, 0.0), (0.2989, 0.05946, -0.2286), (0.2989, 0.05946, 0.0), (0.3048, 0.0, -0.2286), (0.3048, 0.0, 0.0), (0.2989, -0.05946, -0.2286), (0.2989, -0.05946, 0.0), (0.2816, -0.1166, -0.2286), (0.2816, -0.1166, 0.0), (0.2534, -0.1693, -0.2286), (0.2534, -0.1693, 0.0), (0.2155, -0.2155, -0.2286), (0.2155, -0.2155, 0.0), (0.1693, -0.2534, -0.2286), (0.1693, -0.2534, 0.0), (0.1166, -0.2816, -0.2286), (0.1166, -0.2816, 0.0), (0.05946, -0.2989, -0.2286), (0.05946, -0.2989, 0.0), (5.753e-09, -0.3048, -0.2286), (-2.301e-08, -0.3048, 0.0), (-0.05946, -0.2989, -0.2286), (-0.05946, -0.2989, 0.0), (-0.1166, -0.2816, -0.2286), (-0.1166, -0.2816, 0.0), (-0.1693, -0.2534, -0.2286), (-0.1693, -0.2534, 0.0), (-0.2155, -0.2155, -0.2286), (-0.2155, -0.2155, 0.0), (-0.2534, -0.1693, -0.2286), (-0.2534, -0.1693, 0.0), (-0.2816, -0.1166, -0.2286), (-0.2816, -0.1166, 0.0), (-0.2989, -0.05946, -0.2286), (-0.2989, -0.05946, 0.0), (-0.3048, 0.0, -0.2286), (-0.3048, 0.0, 0.0), (-0.2989, 0.05946, -0.2286), (-0.2989, 0.05946, 0.0), (-0.2816, 0.1166, -0.2286), (-0.2816, 0.1166, 0.0), (-0.2534, 0.1693, -0.2286), (-0.2534, 0.1693, 0.0), (-0.2155, 0.2155, -0.2286), (-0.2155, 0.2155, 0.0), (-0.1693, 0.2534, -0.2286), (-0.1693, 0.2534, 0.0), (-0.1166, 0.2816, -0.2286), (-0.1166, 0.2816, 0.0), (-0.05946, 0.2989, -0.2286), (-0.05946, 0.2989, 0.0)], [], [(0, 1, 3, 2), (2, 3, 5, 4), (4, 5, 7, 6), (6, 7, 9, 8), (8, 9, 11, 10), (10, 11, 13, 12), (12, 13, 15, 14), (14, 15, 17, 16), (16, 17, 19, 18), (18, 19, 21, 20), (20, 21, 23, 22), (22, 23, 25, 24), (24, 25, 27, 26), (26, 27, 29, 28), (28, 29, 31, 30), (30, 31, 33, 32), (32, 33, 35, 34), (34, 35, 37, 36), (36, 37, 39, 38), (38, 39, 41, 40), (40, 41, 43, 42), (42, 43, 45, 44), (44, 45, 47, 46), (46, 47, 49, 48), (48, 49, 51, 50), (50, 51, 53, 52), (52, 53, 55, 54), (54, 55, 57, 56), (56, 57, 59, 58), (58, 59, 61, 60), (3, 1, 63, 61, 59, 57, 55, 53, 51, 49, 47, 45, 43, 41, 39, 37, 35, 33, 31, 29, 27, 25, 23, 21, 19, 17, 15, 13, 11, 9, 7, 5), (60, 61, 63, 62), (62, 63, 1, 0), (0, 2, 4, 6, 8, 10, 12, 14, 16, 18, 20, 22, 24, 26, 28, 30, 32, 34, 36, 38, 40, 42, 44, 46, 48, 50, 52, 54, 56, 58, 60, 62)])
_uv = me_cylinder_005.uv_layers.new(name='UVMap')
_uv.uv.foreach_set('vector', [1.0, 0.5, 1.0, 1.0, 0.9688, 1.0, 0.9688, 0.5, 0.9688, 0.5, 0.9688, 1.0, 0.9375, 1.0, 0.9375, 0.5, 0.9375, 0.5, 0.9375, 1.0, 0.9062, 1.0, 0.9062, 0.5, 0.9062, 0.5, 0.9062, 1.0, 0.875, 1.0, 0.875, 0.5, 0.875, 0.5, 0.875, 1.0, 0.8438, 1.0, 0.8438, 0.5, 0.8438, 0.5, 0.8438, 1.0, 0.8125, 1.0, 0.8125, 0.5, 0.8125, 0.5, 0.8125, 1.0, 0.7812, 1.0, 0.7812, 0.5, 0.7812, 0.5, 0.7812, 1.0, 0.75, 1.0, 0.75, 0.5, 0.75, 0.5, 0.75, 1.0, 0.7188, 1.0, 0.7188, 0.5, 0.7188, 0.5, 0.7188, 1.0, 0.6875, 1.0, 0.6875, 0.5, 0.6875, 0.5, 0.6875, 1.0, 0.6562, 1.0, 0.6562, 0.5, 0.6562, 0.5, 0.6562, 1.0, 0.625, 1.0, 0.625, 0.5, 0.625, 0.5, 0.625, 1.0, 0.5938, 1.0, 0.5938, 0.5, 0.5938, 0.5, 0.5938, 1.0, 0.5625, 1.0, 0.5625, 0.5, 0.5625, 0.5, 0.5625, 1.0, 0.5312, 1.0, 0.5312, 0.5, 0.5312, 0.5, 0.5312, 1.0, 0.5, 1.0, 0.5, 0.5, 0.5, 0.5, 0.5, 1.0, 0.4688, 1.0, 0.4688, 0.5, 0.4688, 0.5, 0.4688, 1.0, 0.4375, 1.0, 0.4375, 0.5, 0.4375, 0.5, 0.4375, 1.0, 0.4062, 1.0, 0.4062, 0.5, 0.4062, 0.5, 0.4062, 1.0, 0.375, 1.0, 0.375, 0.5, 0.375, 0.5, 0.375, 1.0, 0.3438, 1.0, 0.3438, 0.5, 0.3438, 0.5, 0.3438, 1.0, 0.3125, 1.0, 0.3125, 0.5, 0.3125, 0.5, 0.3125, 1.0, 0.2812, 1.0, 0.2812, 0.5, 0.2812, 0.5, 0.2812, 1.0, 0.25, 1.0, 0.25, 0.5, 0.25, 0.5, 0.25, 1.0, 0.2188, 1.0, 0.2188, 0.5, 0.2188, 0.5, 0.2188, 1.0, 0.1875, 1.0, 0.1875, 0.5, 0.1875, 0.5, 0.1875, 1.0, 0.1562, 1.0, 0.1562, 0.5, 0.1562, 0.5, 0.1562, 1.0, 0.125, 1.0, 0.125, 0.5, 0.125, 0.5, 0.125, 1.0, 0.09375, 1.0, 0.09375, 0.5, 0.09375, 0.5, 0.09375, 1.0, 0.0625, 1.0, 0.0625, 0.5, 0.2968, 0.4854, 0.25, 0.49, 0.2032, 0.4854, 0.1582, 0.4717, 0.1167, 0.4496, 0.08029, 0.4197, 0.05045, 0.3833, 0.02827, 0.3418, 0.01461, 0.2968, 0.01, 0.25, 0.01461, 0.2032, 0.02827, 0.1582, 0.05045, 0.1167, 0.08029, 0.08029, 0.1167, 0.05045, 0.1582, 0.02827, 0.2032, 0.01461, 0.25, 0.01, 0.2968, 0.01461, 0.3418, 0.02827, 0.3833, 0.05045, 0.4197, 0.08029, 0.4496, 0.1167, 0.4717, 0.1582, 0.4854, 0.2032, 0.49, 0.25, 0.4854, 0.2968, 0.4717, 0.3418, 0.4496, 0.3833, 0.4197, 0.4197, 0.3833, 0.4496, 0.3418, 0.4717, 0.0625, 0.5, 0.0625, 1.0, 0.03125, 1.0, 0.03125, 0.5, 0.03125, 0.5, 0.03125, 1.0, 0.0, 1.0, 0.0, 0.5, 0.75, 0.49, 0.7968, 0.4854, 0.8418, 0.4717, 0.8833, 0.4496, 0.9197, 0.4197, 0.9496, 0.3833, 0.9717, 0.3418, 0.9854, 0.2968, 0.99, 0.25, 0.9854, 0.2032, 0.9717, 0.1582, 0.9496, 0.1167, 0.9197, 0.08029, 0.8833, 0.05045, 0.8418, 0.02827, 0.7968, 0.01461, 0.75, 0.01, 0.7032, 0.01461, 0.6582, 0.02827, 0.6167, 0.05045, 0.5803, 0.08029, 0.5504, 0.1167, 0.5283, 0.1582, 0.5146, 0.2032, 0.51, 0.25, 0.5146, 0.2968, 0.5283, 0.3418, 0.5504, 0.3833, 0.5803, 0.4197, 0.6167, 0.4496, 0.6582, 0.4717, 0.7032, 0.4854])
me_cylinder_005.update()
me_cylinder_006 = bpy.data.meshes.new('Cylinder.006')
me_cylinder_006.from_pydata([(5.753e-09, 0.3048, -0.2286), (-2.301e-08, 0.3048, 0.0), (0.05946, 0.2989, -0.2286), (0.05946, 0.2989, 0.0), (0.1166, 0.2816, -0.2286), (0.1166, 0.2816, 0.0), (0.1693, 0.2534, -0.2286), (0.1693, 0.2534, 0.0), (0.2155, 0.2155, -0.2286), (0.2155, 0.2155, 0.0), (0.2534, 0.1693, -0.2286), (0.2534, 0.1693, 0.0), (0.2816, 0.1166, -0.2286), (0.2816, 0.1166, 0.0), (0.2989, 0.05946, -0.2286), (0.2989, 0.05946, 0.0), (0.3048, 0.0, -0.2286), (0.3048, 0.0, 0.0), (0.2989, -0.05946, -0.2286), (0.2989, -0.05946, 0.0), (0.2816, -0.1166, -0.2286), (0.2816, -0.1166, 0.0), (0.2534, -0.1693, -0.2286), (0.2534, -0.1693, 0.0), (0.2155, -0.2155, -0.2286), (0.2155, -0.2155, 0.0), (0.1693, -0.2534, -0.2286), (0.1693, -0.2534, 0.0), (0.1166, -0.2816, -0.2286), (0.1166, -0.2816, 0.0), (0.05946, -0.2989, -0.2286), (0.05946, -0.2989, 0.0), (5.753e-09, -0.3048, -0.2286), (-2.301e-08, -0.3048, 0.0), (-0.05946, -0.2989, -0.2286), (-0.05946, -0.2989, 0.0), (-0.1166, -0.2816, -0.2286), (-0.1166, -0.2816, 0.0), (-0.1693, -0.2534, -0.2286), (-0.1693, -0.2534, 0.0), (-0.2155, -0.2155, -0.2286), (-0.2155, -0.2155, 0.0), (-0.2534, -0.1693, -0.2286), (-0.2534, -0.1693, 0.0), (-0.2816, -0.1166, -0.2286), (-0.2816, -0.1166, 0.0), (-0.2989, -0.05946, -0.2286), (-0.2989, -0.05946, 0.0), (-0.3048, 0.0, -0.2286), (-0.3048, 0.0, 0.0), (-0.2989, 0.05946, -0.2286), (-0.2989, 0.05946, 0.0), (-0.2816, 0.1166, -0.2286), (-0.2816, 0.1166, 0.0), (-0.2534, 0.1693, -0.2286), (-0.2534, 0.1693, 0.0), (-0.2155, 0.2155, -0.2286), (-0.2155, 0.2155, 0.0), (-0.1693, 0.2534, -0.2286), (-0.1693, 0.2534, 0.0), (-0.1166, 0.2816, -0.2286), (-0.1166, 0.2816, 0.0), (-0.05946, 0.2989, -0.2286), (-0.05946, 0.2989, 0.0)], [], [(0, 1, 3, 2), (2, 3, 5, 4), (4, 5, 7, 6), (6, 7, 9, 8), (8, 9, 11, 10), (10, 11, 13, 12), (12, 13, 15, 14), (14, 15, 17, 16), (16, 17, 19, 18), (18, 19, 21, 20), (20, 21, 23, 22), (22, 23, 25, 24), (24, 25, 27, 26), (26, 27, 29, 28), (28, 29, 31, 30), (30, 31, 33, 32), (32, 33, 35, 34), (34, 35, 37, 36), (36, 37, 39, 38), (38, 39, 41, 40), (40, 41, 43, 42), (42, 43, 45, 44), (44, 45, 47, 46), (46, 47, 49, 48), (48, 49, 51, 50), (50, 51, 53, 52), (52, 53, 55, 54), (54, 55, 57, 56), (56, 57, 59, 58), (58, 59, 61, 60), (3, 1, 63, 61, 59, 57, 55, 53, 51, 49, 47, 45, 43, 41, 39, 37, 35, 33, 31, 29, 27, 25, 23, 21, 19, 17, 15, 13, 11, 9, 7, 5), (60, 61, 63, 62), (62, 63, 1, 0), (0, 2, 4, 6, 8, 10, 12, 14, 16, 18, 20, 22, 24, 26, 28, 30, 32, 34, 36, 38, 40, 42, 44, 46, 48, 50, 52, 54, 56, 58, 60, 62)])
_uv = me_cylinder_006.uv_layers.new(name='UVMap')
_uv.uv.foreach_set('vector', [1.0, 0.5, 1.0, 1.0, 0.9688, 1.0, 0.9688, 0.5, 0.9688, 0.5, 0.9688, 1.0, 0.9375, 1.0, 0.9375, 0.5, 0.9375, 0.5, 0.9375, 1.0, 0.9062, 1.0, 0.9062, 0.5, 0.9062, 0.5, 0.9062, 1.0, 0.875, 1.0, 0.875, 0.5, 0.875, 0.5, 0.875, 1.0, 0.8438, 1.0, 0.8438, 0.5, 0.8438, 0.5, 0.8438, 1.0, 0.8125, 1.0, 0.8125, 0.5, 0.8125, 0.5, 0.8125, 1.0, 0.7812, 1.0, 0.7812, 0.5, 0.7812, 0.5, 0.7812, 1.0, 0.75, 1.0, 0.75, 0.5, 0.75, 0.5, 0.75, 1.0, 0.7188, 1.0, 0.7188, 0.5, 0.7188, 0.5, 0.7188, 1.0, 0.6875, 1.0, 0.6875, 0.5, 0.6875, 0.5, 0.6875, 1.0, 0.6562, 1.0, 0.6562, 0.5, 0.6562, 0.5, 0.6562, 1.0, 0.625, 1.0, 0.625, 0.5, 0.625, 0.5, 0.625, 1.0, 0.5938, 1.0, 0.5938, 0.5, 0.5938, 0.5, 0.5938, 1.0, 0.5625, 1.0, 0.5625, 0.5, 0.5625, 0.5, 0.5625, 1.0, 0.5312, 1.0, 0.5312, 0.5, 0.5312, 0.5, 0.5312, 1.0, 0.5, 1.0, 0.5, 0.5, 0.5, 0.5, 0.5, 1.0, 0.4688, 1.0, 0.4688, 0.5, 0.4688, 0.5, 0.4688, 1.0, 0.4375, 1.0, 0.4375, 0.5, 0.4375, 0.5, 0.4375, 1.0, 0.4062, 1.0, 0.4062, 0.5, 0.4062, 0.5, 0.4062, 1.0, 0.375, 1.0, 0.375, 0.5, 0.375, 0.5, 0.375, 1.0, 0.3438, 1.0, 0.3438, 0.5, 0.3438, 0.5, 0.3438, 1.0, 0.3125, 1.0, 0.3125, 0.5, 0.3125, 0.5, 0.3125, 1.0, 0.2812, 1.0, 0.2812, 0.5, 0.2812, 0.5, 0.2812, 1.0, 0.25, 1.0, 0.25, 0.5, 0.25, 0.5, 0.25, 1.0, 0.2188, 1.0, 0.2188, 0.5, 0.2188, 0.5, 0.2188, 1.0, 0.1875, 1.0, 0.1875, 0.5, 0.1875, 0.5, 0.1875, 1.0, 0.1562, 1.0, 0.1562, 0.5, 0.1562, 0.5, 0.1562, 1.0, 0.125, 1.0, 0.125, 0.5, 0.125, 0.5, 0.125, 1.0, 0.09375, 1.0, 0.09375, 0.5, 0.09375, 0.5, 0.09375, 1.0, 0.0625, 1.0, 0.0625, 0.5, 0.2968, 0.4854, 0.25, 0.49, 0.2032, 0.4854, 0.1582, 0.4717, 0.1167, 0.4496, 0.08029, 0.4197, 0.05045, 0.3833, 0.02827, 0.3418, 0.01461, 0.2968, 0.01, 0.25, 0.01461, 0.2032, 0.02827, 0.1582, 0.05045, 0.1167, 0.08029, 0.08029, 0.1167, 0.05045, 0.1582, 0.02827, 0.2032, 0.01461, 0.25, 0.01, 0.2968, 0.01461, 0.3418, 0.02827, 0.3833, 0.05045, 0.4197, 0.08029, 0.4496, 0.1167, 0.4717, 0.1582, 0.4854, 0.2032, 0.49, 0.25, 0.4854, 0.2968, 0.4717, 0.3418, 0.4496, 0.3833, 0.4197, 0.4197, 0.3833, 0.4496, 0.3418, 0.4717, 0.0625, 0.5, 0.0625, 1.0, 0.03125, 1.0, 0.03125, 0.5, 0.03125, 0.5, 0.03125, 1.0, 0.0, 1.0, 0.0, 0.5, 0.75, 0.49, 0.7968, 0.4854, 0.8418, 0.4717, 0.8833, 0.4496, 0.9197, 0.4197, 0.9496, 0.3833, 0.9717, 0.3418, 0.9854, 0.2968, 0.99, 0.25, 0.9854, 0.2032, 0.9717, 0.1582, 0.9496, 0.1167, 0.9197, 0.08029, 0.8833, 0.05045, 0.8418, 0.02827, 0.7968, 0.01461, 0.75, 0.01, 0.7032, 0.01461, 0.6582, 0.02827, 0.6167, 0.05045, 0.5803, 0.08029, 0.5504, 0.1167, 0.5283, 0.1582, 0.5146, 0.2032, 0.51, 0.25, 0.5146, 0.2968, 0.5283, 0.3418, 0.5504, 0.3833, 0.5803, 0.4197, 0.6167, 0.4496, 0.6582, 0.4717, 0.7032, 0.4854])
me_cylinder_006.update()

# ---- objects
ob_tractor_unit_body = bpy.data.objects.new('tractor unit body', me_cube_001)
ob_wheel1 = bpy.data.objects.new('wheel1', me_cylinder_002)
ob_wheel2 = bpy.data.objects.new('wheel2', me_cylinder_003)
ob_wheel4 = bpy.data.objects.new('wheel4', me_cylinder_005)
ob_wheel3 = bpy.data.objects.new('wheel3', me_cylinder_006)

# ---- transforms, parenting, visibility, modifiers, constraints
ob_tractor_unit_body.location = (0.0, 0.0, 0.4572)
ob_wheel1.location = (-0.6096, -1.219, 0.4826)
ob_wheel1.rotation_euler = (-0.0, 1.571, 0.0)
ob_wheel1.scale = (1.62, 1.62, 1.62)
ob_wheel2.location = (-0.6096, 2.438, 0.4826)
ob_wheel2.rotation_euler = (-0.0, 1.571, 0.0)
ob_wheel2.scale = (1.62, 1.62, 1.62)
ob_wheel4.location = (0.6096, -1.219, 0.4826)
ob_wheel4.rotation_euler = (-3.142, 1.571, 0.0)
ob_wheel4.scale = (1.62, 1.62, 1.62)
ob_wheel3.location = (0.6096, 2.438, 0.4826)
ob_wheel3.rotation_euler = (-3.142, 1.571, 0.0)
ob_wheel3.scale = (1.62, 1.62, 1.62)

# ---- collection membership
col_collection.objects.link(ob_tractor_unit_body)
col_wheels.objects.link(ob_wheel1)
col_wheels.objects.link(ob_wheel2)
col_wheels.objects.link(ob_wheel4)
col_wheels.objects.link(ob_wheel3)

# ---- scene / render settings (as saved in the file)
scene.frame_start = 1; scene.frame_end = 250; scene.frame_set(32)
scene.render.engine = 'BLENDER_EEVEE_NEXT'
scene.cycles.sampling_pattern = 'TABULATED_SOBOL'
scene.cycles.use_light_tree = False
scene.view_settings.view_transform = 'Filmic'
bpy.context.view_layer.update()

# ---- added for rendering (the .blend has no active camera and no usable light): camera, sun
cam_auto = bpy.data.cameras.new('AutoCamera')
cam_auto.lens = 50.0
cam_auto.sensor_width = 36.0
cam_auto.clip_end = 1000.0
ob_auto_camera = bpy.data.objects.new('AutoCamera', cam_auto)
scene.collection.objects.link(ob_auto_camera)
ob_auto_camera.location = (6.04279, -6.48935, 5.97165)
ob_auto_camera.rotation_euler = (1.09748, -7.21219e-08, 0.694738)
scene.camera = ob_auto_camera
light_auto_sun = bpy.data.lights.new('AutoSun', 'SUN')
light_auto_sun.energy = 3.0
light_auto_sun.angle = 0.0523599
ob_auto_sun = bpy.data.objects.new('AutoSun', light_auto_sun)
scene.collection.objects.link(ob_auto_sun)
ob_auto_sun.rotation_euler = (0.872665, 0.174533, 0.523599)
bpy.context.view_layer.update()
